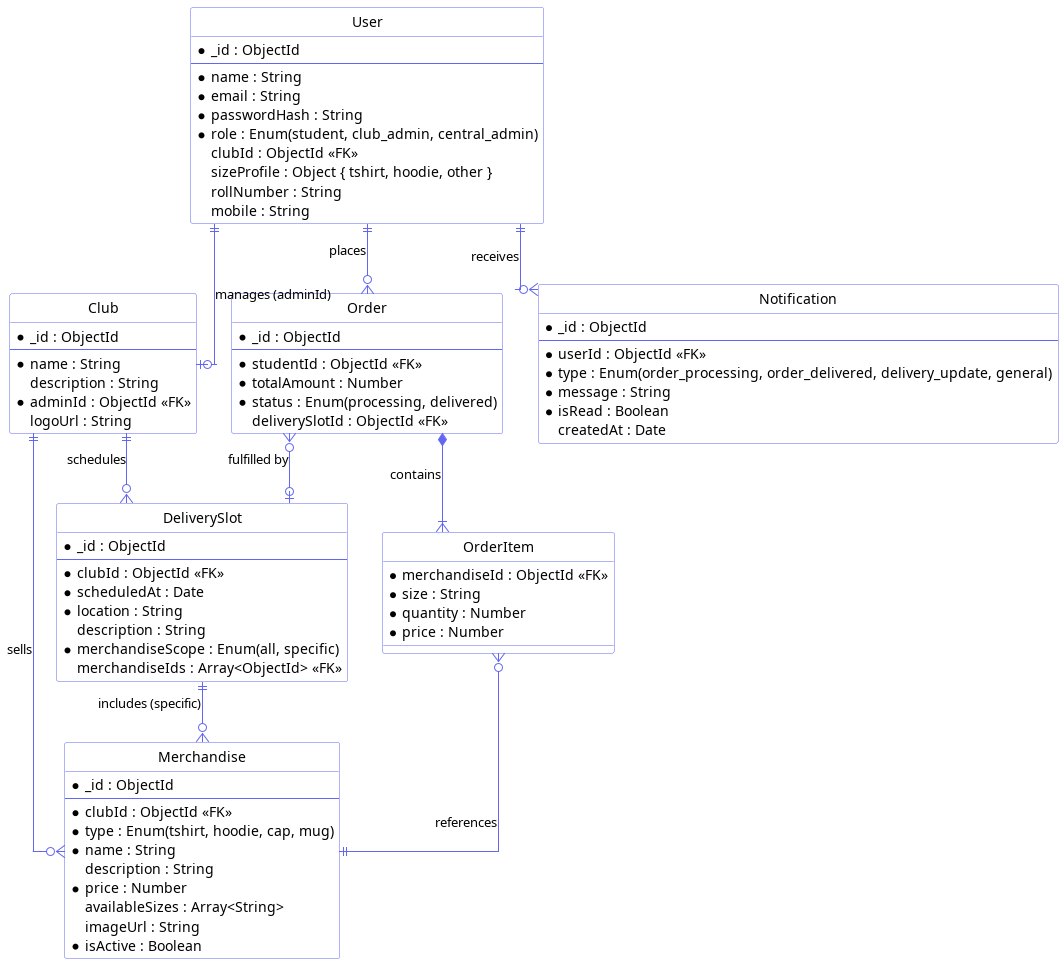

The diagram above was rendered by PlantUML. Its source (embedded in the PNG):
@startuml
skinparam handwritten false
skinparam monochrome false
skinparam defaultFontName Inter
skinparam linetype ortho

hide circle

skinparam class {
  BackgroundColor White
  ArrowColor #6366f1
  BorderColor #6366f1
}

entity "User" as user {
  * _id : ObjectId
  --
  * name : String
  * email : String
  * passwordHash : String
  * role : Enum(student, club_admin, central_admin)
  clubId : ObjectId <<FK>>
  sizeProfile : Object { tshirt, hoodie, other }
  rollNumber : String
  mobile : String
}

entity "Club" as club {
  * _id : ObjectId
  --
  * name : String
  description : String
  * adminId : ObjectId <<FK>>
  logoUrl : String
}

entity "Merchandise" as merch {
  * _id : ObjectId
  --
  * clubId : ObjectId <<FK>>
  * type : Enum(tshirt, hoodie, cap, mug)
  * name : String
  description : String
  * price : Number
  availableSizes : Array<String>
  imageUrl : String
  * isActive : Boolean
}

entity "Order" as order {
  * _id : ObjectId
  --
  * studentId : ObjectId <<FK>>
  * totalAmount : Number
  * status : Enum(processing, delivered)
  deliverySlotId : ObjectId <<FK>>
}

entity "OrderItem" as orderItem {
  * merchandiseId : ObjectId <<FK>>
  * size : String
  * quantity : Number
  * price : Number
}

entity "DeliverySlot" as deliverySlot {
  * _id : ObjectId
  --
  * clubId : ObjectId <<FK>>
  * scheduledAt : Date
  * location : String
  description : String
  * merchandiseScope : Enum(all, specific)
  merchandiseIds : Array<ObjectId> <<FK>>
}

entity "Notification" as notification {
  * _id : ObjectId
  --
  * userId : ObjectId <<FK>>
  * type : Enum(order_processing, order_delivered, delivery_update, general)
  * message : String
  * isRead : Boolean
  createdAt : Date
}

user ||--o{ notification : "receives"
club ||--o{ merch : "sells"
user ||--o| club : "manages (adminId)"
user ||--o{ order : "places"
order *--|{ orderItem : "contains"
orderItem }o--|| merch : "references"
club ||--o{ deliverySlot : "schedules"
deliverySlot ||--o{ merch : "includes (specific)"
order }o--o| deliverySlot : "fulfilled by"

@enduml